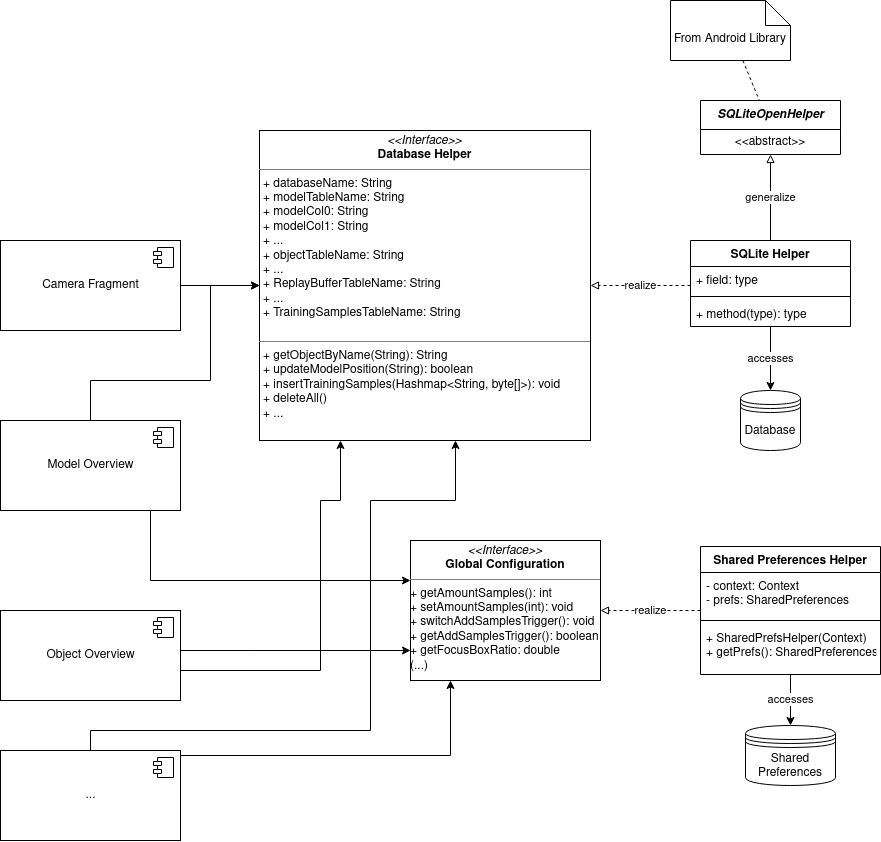

The diagram above was exported from draw.io. Its source (the exported page's mxGraphModel, read from the mxfile embedded in the PNG):
<mxGraphModel dx="2450" dy="1992" grid="1" gridSize="10" guides="1" tooltips="1" connect="1" arrows="1" fold="1" page="1" pageScale="1" pageWidth="827" pageHeight="1169" math="0" shadow="0">
  <root>
    <mxCell id="WIyWlLk6GJQsqaUBKTNV-0" />
    <mxCell id="WIyWlLk6GJQsqaUBKTNV-1" parent="WIyWlLk6GJQsqaUBKTNV-0" />
    <mxCell id="d0SGNeE2zi7o9Y-gAzPj-1" value="&lt;p style=&quot;margin: 0px ; margin-top: 4px ; text-align: center&quot;&gt;&lt;i&gt;&amp;lt;&amp;lt;Interface&amp;gt;&amp;gt;&lt;/i&gt;&lt;br&gt;&lt;b&gt;Global Configuration&lt;/b&gt;&lt;/p&gt;&lt;hr size=&quot;1&quot;&gt;&lt;div&gt;+ getAmountSamples(): int&lt;br&gt;&lt;/div&gt;&lt;div&gt;+ setAmountSamples(int): void&lt;/div&gt;&lt;div&gt;+ switchAddSamplesTrigger(): void&lt;/div&gt;&lt;div&gt;+ getAddSamplesTrigger(): boolean&lt;/div&gt;&lt;div&gt;+ getFocusBoxRatio: double&lt;/div&gt;&lt;div&gt;(...)&lt;br&gt;&lt;/div&gt;" style="verticalAlign=top;align=left;overflow=fill;fontSize=12;fontFamily=Helvetica;html=1;" vertex="1" parent="WIyWlLk6GJQsqaUBKTNV-1">
      <mxGeometry x="350" y="240" width="190" height="140" as="geometry" />
    </mxCell>
    <mxCell id="d0SGNeE2zi7o9Y-gAzPj-2" value="&lt;p style=&quot;margin: 0px ; margin-top: 4px ; text-align: center&quot;&gt;&lt;i&gt;&amp;lt;&amp;lt;Interface&amp;gt;&amp;gt;&lt;/i&gt;&lt;br&gt;&lt;b&gt;Database Helper&lt;/b&gt;&lt;br&gt;&lt;/p&gt;&lt;hr size=&quot;1&quot;&gt;&lt;p style=&quot;margin: 0px ; margin-left: 4px&quot;&gt;+ databaseName: String&lt;br&gt;+ modelTableName: String&lt;/p&gt;&lt;p style=&quot;margin: 0px ; margin-left: 4px&quot;&gt;+ modelCol0: String&lt;/p&gt;&lt;p style=&quot;margin: 0px ; margin-left: 4px&quot;&gt;+ modelCol1: String&lt;/p&gt;&lt;p style=&quot;margin: 0px ; margin-left: 4px&quot;&gt;+ ...&lt;/p&gt;&lt;p style=&quot;margin: 0px ; margin-left: 4px&quot;&gt;+ objectTableName: String&lt;/p&gt;&lt;p style=&quot;margin: 0px ; margin-left: 4px&quot;&gt;+ ...&lt;/p&gt;&lt;p style=&quot;margin: 0px ; margin-left: 4px&quot;&gt;+ ReplayBufferTableName: String&lt;/p&gt;&lt;p style=&quot;margin: 0px ; margin-left: 4px&quot;&gt;+ ...&lt;/p&gt;&lt;p style=&quot;margin: 0px ; margin-left: 4px&quot;&gt;+ TrainingSamplesTableName: String&lt;br&gt;&lt;/p&gt;&lt;p style=&quot;margin: 0px ; margin-left: 4px&quot;&gt;&lt;br&gt;&lt;/p&gt;&lt;hr size=&quot;1&quot;&gt;&lt;p style=&quot;margin: 0px ; margin-left: 4px&quot;&gt;+ getObjectByName(String): String&lt;br&gt;+ updateModelPosition(String): boolean&lt;/p&gt;&lt;p style=&quot;margin: 0px ; margin-left: 4px&quot;&gt;+ insertTrainingSamples(Hashmap&amp;lt;String, byte[]&amp;gt;): void&lt;/p&gt;&lt;p style=&quot;margin: 0px ; margin-left: 4px&quot;&gt;+ deleteAll()&lt;/p&gt;&lt;p style=&quot;margin: 0px ; margin-left: 4px&quot;&gt;+ ...&lt;br&gt;&lt;/p&gt;" style="verticalAlign=top;align=left;overflow=fill;fontSize=12;fontFamily=Helvetica;html=1;" vertex="1" parent="WIyWlLk6GJQsqaUBKTNV-1">
      <mxGeometry x="199" y="-170" width="331" height="310" as="geometry" />
    </mxCell>
    <mxCell id="d0SGNeE2zi7o9Y-gAzPj-21" value="accesses" style="edgeStyle=orthogonalEdgeStyle;rounded=0;orthogonalLoop=1;jettySize=auto;html=1;endArrow=classic;endFill=1;" edge="1" parent="WIyWlLk6GJQsqaUBKTNV-1" source="d0SGNeE2zi7o9Y-gAzPj-3" target="d0SGNeE2zi7o9Y-gAzPj-15">
      <mxGeometry relative="1" as="geometry" />
    </mxCell>
    <mxCell id="d0SGNeE2zi7o9Y-gAzPj-49" value="generalize" style="edgeStyle=orthogonalEdgeStyle;rounded=0;orthogonalLoop=1;jettySize=auto;html=1;endArrow=block;endFill=0;" edge="1" parent="WIyWlLk6GJQsqaUBKTNV-1" source="d0SGNeE2zi7o9Y-gAzPj-3" target="d0SGNeE2zi7o9Y-gAzPj-46">
      <mxGeometry relative="1" as="geometry" />
    </mxCell>
    <mxCell id="d0SGNeE2zi7o9Y-gAzPj-51" value="realize" style="edgeStyle=orthogonalEdgeStyle;rounded=0;orthogonalLoop=1;jettySize=auto;html=1;dashed=1;endArrow=block;endFill=0;" edge="1" parent="WIyWlLk6GJQsqaUBKTNV-1" source="d0SGNeE2zi7o9Y-gAzPj-3" target="d0SGNeE2zi7o9Y-gAzPj-2">
      <mxGeometry relative="1" as="geometry">
        <Array as="points">
          <mxPoint x="620" y="-15" />
          <mxPoint x="620" y="-15" />
        </Array>
      </mxGeometry>
    </mxCell>
    <mxCell id="d0SGNeE2zi7o9Y-gAzPj-3" value="SQLite Helper" style="swimlane;fontStyle=1;align=center;verticalAlign=top;childLayout=stackLayout;horizontal=1;startSize=26;horizontalStack=0;resizeParent=1;resizeParentMax=0;resizeLast=0;collapsible=1;marginBottom=0;" vertex="1" parent="WIyWlLk6GJQsqaUBKTNV-1">
      <mxGeometry x="630" y="-60" width="160" height="86" as="geometry" />
    </mxCell>
    <mxCell id="d0SGNeE2zi7o9Y-gAzPj-4" value="+ field: type" style="text;strokeColor=none;fillColor=none;align=left;verticalAlign=top;spacingLeft=4;spacingRight=4;overflow=hidden;rotatable=0;points=[[0,0.5],[1,0.5]];portConstraint=eastwest;" vertex="1" parent="d0SGNeE2zi7o9Y-gAzPj-3">
      <mxGeometry y="26" width="160" height="26" as="geometry" />
    </mxCell>
    <mxCell id="d0SGNeE2zi7o9Y-gAzPj-5" value="" style="line;strokeWidth=1;fillColor=none;align=left;verticalAlign=middle;spacingTop=-1;spacingLeft=3;spacingRight=3;rotatable=0;labelPosition=right;points=[];portConstraint=eastwest;" vertex="1" parent="d0SGNeE2zi7o9Y-gAzPj-3">
      <mxGeometry y="52" width="160" height="8" as="geometry" />
    </mxCell>
    <mxCell id="d0SGNeE2zi7o9Y-gAzPj-6" value="+ method(type): type" style="text;strokeColor=none;fillColor=none;align=left;verticalAlign=top;spacingLeft=4;spacingRight=4;overflow=hidden;rotatable=0;points=[[0,0.5],[1,0.5]];portConstraint=eastwest;" vertex="1" parent="d0SGNeE2zi7o9Y-gAzPj-3">
      <mxGeometry y="60" width="160" height="26" as="geometry" />
    </mxCell>
    <mxCell id="d0SGNeE2zi7o9Y-gAzPj-43" value="accesses" style="edgeStyle=orthogonalEdgeStyle;rounded=0;orthogonalLoop=1;jettySize=auto;html=1;endArrow=classic;endFill=1;" edge="1" parent="WIyWlLk6GJQsqaUBKTNV-1" source="d0SGNeE2zi7o9Y-gAzPj-11" target="d0SGNeE2zi7o9Y-gAzPj-42">
      <mxGeometry relative="1" as="geometry" />
    </mxCell>
    <mxCell id="d0SGNeE2zi7o9Y-gAzPj-54" value="realize" style="edgeStyle=orthogonalEdgeStyle;rounded=0;orthogonalLoop=1;jettySize=auto;html=1;dashed=1;endArrow=block;endFill=0;" edge="1" parent="WIyWlLk6GJQsqaUBKTNV-1" source="d0SGNeE2zi7o9Y-gAzPj-11" target="d0SGNeE2zi7o9Y-gAzPj-1">
      <mxGeometry relative="1" as="geometry" />
    </mxCell>
    <mxCell id="d0SGNeE2zi7o9Y-gAzPj-11" value="Shared Preferences Helper" style="swimlane;fontStyle=1;align=center;verticalAlign=top;childLayout=stackLayout;horizontal=1;startSize=26;horizontalStack=0;resizeParent=1;resizeParentMax=0;resizeLast=0;collapsible=1;marginBottom=0;" vertex="1" parent="WIyWlLk6GJQsqaUBKTNV-1">
      <mxGeometry x="640" y="246" width="180" height="128" as="geometry" />
    </mxCell>
    <mxCell id="d0SGNeE2zi7o9Y-gAzPj-12" value="- context: Context&#10;- prefs: SharedPreferences&#10;" style="text;strokeColor=none;fillColor=none;align=left;verticalAlign=top;spacingLeft=4;spacingRight=4;overflow=hidden;rotatable=0;points=[[0,0.5],[1,0.5]];portConstraint=eastwest;" vertex="1" parent="d0SGNeE2zi7o9Y-gAzPj-11">
      <mxGeometry y="26" width="180" height="44" as="geometry" />
    </mxCell>
    <mxCell id="d0SGNeE2zi7o9Y-gAzPj-13" value="" style="line;strokeWidth=1;fillColor=none;align=left;verticalAlign=middle;spacingTop=-1;spacingLeft=3;spacingRight=3;rotatable=0;labelPosition=right;points=[];portConstraint=eastwest;" vertex="1" parent="d0SGNeE2zi7o9Y-gAzPj-11">
      <mxGeometry y="70" width="180" height="8" as="geometry" />
    </mxCell>
    <mxCell id="d0SGNeE2zi7o9Y-gAzPj-14" value="+ SharedPrefsHelper(Context)&#10;+ getPrefs(): SharedPreferences" style="text;strokeColor=none;fillColor=none;align=left;verticalAlign=top;spacingLeft=4;spacingRight=4;overflow=hidden;rotatable=0;points=[[0,0.5],[1,0.5]];portConstraint=eastwest;" vertex="1" parent="d0SGNeE2zi7o9Y-gAzPj-11">
      <mxGeometry y="78" width="180" height="50" as="geometry" />
    </mxCell>
    <mxCell id="d0SGNeE2zi7o9Y-gAzPj-15" value="Database" style="shape=datastore;whiteSpace=wrap;html=1;" vertex="1" parent="WIyWlLk6GJQsqaUBKTNV-1">
      <mxGeometry x="680" y="90" width="60" height="60" as="geometry" />
    </mxCell>
    <mxCell id="d0SGNeE2zi7o9Y-gAzPj-35" style="edgeStyle=orthogonalEdgeStyle;rounded=0;orthogonalLoop=1;jettySize=auto;html=1;endArrow=classic;endFill=1;" edge="1" parent="WIyWlLk6GJQsqaUBKTNV-1" source="d0SGNeE2zi7o9Y-gAzPj-26" target="d0SGNeE2zi7o9Y-gAzPj-2">
      <mxGeometry relative="1" as="geometry" />
    </mxCell>
    <mxCell id="d0SGNeE2zi7o9Y-gAzPj-26" value="Camera Fragment" style="html=1;dropTarget=0;" vertex="1" parent="WIyWlLk6GJQsqaUBKTNV-1">
      <mxGeometry x="-60" y="-60" width="180" height="90" as="geometry" />
    </mxCell>
    <mxCell id="d0SGNeE2zi7o9Y-gAzPj-27" value="" style="shape=module;jettyWidth=8;jettyHeight=4;" vertex="1" parent="d0SGNeE2zi7o9Y-gAzPj-26">
      <mxGeometry x="1" width="20" height="20" relative="1" as="geometry">
        <mxPoint x="-27" y="7" as="offset" />
      </mxGeometry>
    </mxCell>
    <mxCell id="d0SGNeE2zi7o9Y-gAzPj-36" style="edgeStyle=orthogonalEdgeStyle;rounded=0;orthogonalLoop=1;jettySize=auto;html=1;endArrow=classic;endFill=1;" edge="1" parent="WIyWlLk6GJQsqaUBKTNV-1" source="d0SGNeE2zi7o9Y-gAzPj-28" target="d0SGNeE2zi7o9Y-gAzPj-2">
      <mxGeometry relative="1" as="geometry">
        <mxPoint x="260" y="180" as="targetPoint" />
        <Array as="points">
          <mxPoint x="30" y="80" />
          <mxPoint x="150" y="80" />
          <mxPoint x="150" y="-15" />
        </Array>
      </mxGeometry>
    </mxCell>
    <mxCell id="d0SGNeE2zi7o9Y-gAzPj-45" style="edgeStyle=orthogonalEdgeStyle;rounded=0;orthogonalLoop=1;jettySize=auto;html=1;endArrow=classic;endFill=1;" edge="1" parent="WIyWlLk6GJQsqaUBKTNV-1" source="d0SGNeE2zi7o9Y-gAzPj-28" target="d0SGNeE2zi7o9Y-gAzPj-1">
      <mxGeometry relative="1" as="geometry">
        <Array as="points">
          <mxPoint x="90" y="280" />
        </Array>
      </mxGeometry>
    </mxCell>
    <mxCell id="d0SGNeE2zi7o9Y-gAzPj-28" value="Model Overview" style="html=1;dropTarget=0;" vertex="1" parent="WIyWlLk6GJQsqaUBKTNV-1">
      <mxGeometry x="-60" y="120" width="180" height="90" as="geometry" />
    </mxCell>
    <mxCell id="d0SGNeE2zi7o9Y-gAzPj-29" value="" style="shape=module;jettyWidth=8;jettyHeight=4;" vertex="1" parent="d0SGNeE2zi7o9Y-gAzPj-28">
      <mxGeometry x="1" width="20" height="20" relative="1" as="geometry">
        <mxPoint x="-27" y="7" as="offset" />
      </mxGeometry>
    </mxCell>
    <mxCell id="d0SGNeE2zi7o9Y-gAzPj-37" style="edgeStyle=orthogonalEdgeStyle;rounded=0;orthogonalLoop=1;jettySize=auto;html=1;endArrow=classic;endFill=1;" edge="1" parent="WIyWlLk6GJQsqaUBKTNV-1" source="d0SGNeE2zi7o9Y-gAzPj-30" target="d0SGNeE2zi7o9Y-gAzPj-2">
      <mxGeometry relative="1" as="geometry">
        <Array as="points">
          <mxPoint x="260" y="370" />
          <mxPoint x="260" y="200" />
          <mxPoint x="280" y="200" />
        </Array>
      </mxGeometry>
    </mxCell>
    <mxCell id="d0SGNeE2zi7o9Y-gAzPj-44" style="edgeStyle=orthogonalEdgeStyle;rounded=0;orthogonalLoop=1;jettySize=auto;html=1;endArrow=classic;endFill=1;" edge="1" parent="WIyWlLk6GJQsqaUBKTNV-1" source="d0SGNeE2zi7o9Y-gAzPj-30" target="d0SGNeE2zi7o9Y-gAzPj-1">
      <mxGeometry relative="1" as="geometry">
        <Array as="points">
          <mxPoint x="190" y="350" />
          <mxPoint x="190" y="350" />
        </Array>
      </mxGeometry>
    </mxCell>
    <mxCell id="d0SGNeE2zi7o9Y-gAzPj-30" value="Object Overview" style="html=1;dropTarget=0;" vertex="1" parent="WIyWlLk6GJQsqaUBKTNV-1">
      <mxGeometry x="-60" y="310" width="180" height="90" as="geometry" />
    </mxCell>
    <mxCell id="d0SGNeE2zi7o9Y-gAzPj-31" value="" style="shape=module;jettyWidth=8;jettyHeight=4;" vertex="1" parent="d0SGNeE2zi7o9Y-gAzPj-30">
      <mxGeometry x="1" width="20" height="20" relative="1" as="geometry">
        <mxPoint x="-27" y="7" as="offset" />
      </mxGeometry>
    </mxCell>
    <mxCell id="d0SGNeE2zi7o9Y-gAzPj-39" style="edgeStyle=orthogonalEdgeStyle;rounded=0;orthogonalLoop=1;jettySize=auto;html=1;endArrow=classic;endFill=1;" edge="1" parent="WIyWlLk6GJQsqaUBKTNV-1" source="d0SGNeE2zi7o9Y-gAzPj-33" target="d0SGNeE2zi7o9Y-gAzPj-2">
      <mxGeometry relative="1" as="geometry">
        <Array as="points">
          <mxPoint x="30" y="430" />
          <mxPoint x="310" y="430" />
          <mxPoint x="310" y="200" />
          <mxPoint x="395" y="200" />
        </Array>
      </mxGeometry>
    </mxCell>
    <mxCell id="d0SGNeE2zi7o9Y-gAzPj-40" style="edgeStyle=orthogonalEdgeStyle;rounded=0;orthogonalLoop=1;jettySize=auto;html=1;endArrow=classic;endFill=1;" edge="1" parent="WIyWlLk6GJQsqaUBKTNV-1" source="d0SGNeE2zi7o9Y-gAzPj-33" target="d0SGNeE2zi7o9Y-gAzPj-1">
      <mxGeometry relative="1" as="geometry">
        <Array as="points">
          <mxPoint x="390" y="455" />
        </Array>
      </mxGeometry>
    </mxCell>
    <mxCell id="d0SGNeE2zi7o9Y-gAzPj-33" value="..." style="html=1;dropTarget=0;" vertex="1" parent="WIyWlLk6GJQsqaUBKTNV-1">
      <mxGeometry x="-60" y="450" width="180" height="90" as="geometry" />
    </mxCell>
    <mxCell id="d0SGNeE2zi7o9Y-gAzPj-34" value="" style="shape=module;jettyWidth=8;jettyHeight=4;" vertex="1" parent="d0SGNeE2zi7o9Y-gAzPj-33">
      <mxGeometry x="1" width="20" height="20" relative="1" as="geometry">
        <mxPoint x="-27" y="7" as="offset" />
      </mxGeometry>
    </mxCell>
    <mxCell id="d0SGNeE2zi7o9Y-gAzPj-42" value="Shared Preferences" style="shape=datastore;whiteSpace=wrap;html=1;" vertex="1" parent="WIyWlLk6GJQsqaUBKTNV-1">
      <mxGeometry x="685" y="425" width="90" height="60" as="geometry" />
    </mxCell>
    <mxCell id="d0SGNeE2zi7o9Y-gAzPj-46" value="&lt;i&gt;SQLiteOpenHelper&lt;/i&gt;" style="swimlane;fontStyle=1;align=center;verticalAlign=middle;childLayout=stackLayout;horizontal=1;startSize=29;horizontalStack=0;resizeParent=1;resizeParentMax=0;resizeLast=0;collapsible=0;marginBottom=0;html=1;" vertex="1" parent="WIyWlLk6GJQsqaUBKTNV-1">
      <mxGeometry x="640" y="-200" width="140" height="54" as="geometry" />
    </mxCell>
    <mxCell id="d0SGNeE2zi7o9Y-gAzPj-47" value="&amp;lt;&amp;lt;abstract&amp;gt;&amp;gt;" style="text;html=1;strokeColor=none;fillColor=none;align=center;verticalAlign=middle;spacingLeft=4;spacingRight=4;overflow=hidden;rotatable=0;points=[[0,0.5],[1,0.5]];portConstraint=eastwest;" vertex="1" parent="d0SGNeE2zi7o9Y-gAzPj-46">
      <mxGeometry y="29" width="140" height="25" as="geometry" />
    </mxCell>
    <mxCell id="d0SGNeE2zi7o9Y-gAzPj-53" style="rounded=0;orthogonalLoop=1;jettySize=auto;html=1;dashed=1;endArrow=none;endFill=0;" edge="1" parent="WIyWlLk6GJQsqaUBKTNV-1" source="d0SGNeE2zi7o9Y-gAzPj-52" target="d0SGNeE2zi7o9Y-gAzPj-46">
      <mxGeometry relative="1" as="geometry" />
    </mxCell>
    <mxCell id="d0SGNeE2zi7o9Y-gAzPj-52" value="From Android Library" style="shape=note2;boundedLbl=1;whiteSpace=wrap;html=1;size=25;verticalAlign=top;align=center;" vertex="1" parent="WIyWlLk6GJQsqaUBKTNV-1">
      <mxGeometry x="610" y="-300" width="120" height="60" as="geometry" />
    </mxCell>
  </root>
</mxGraphModel>